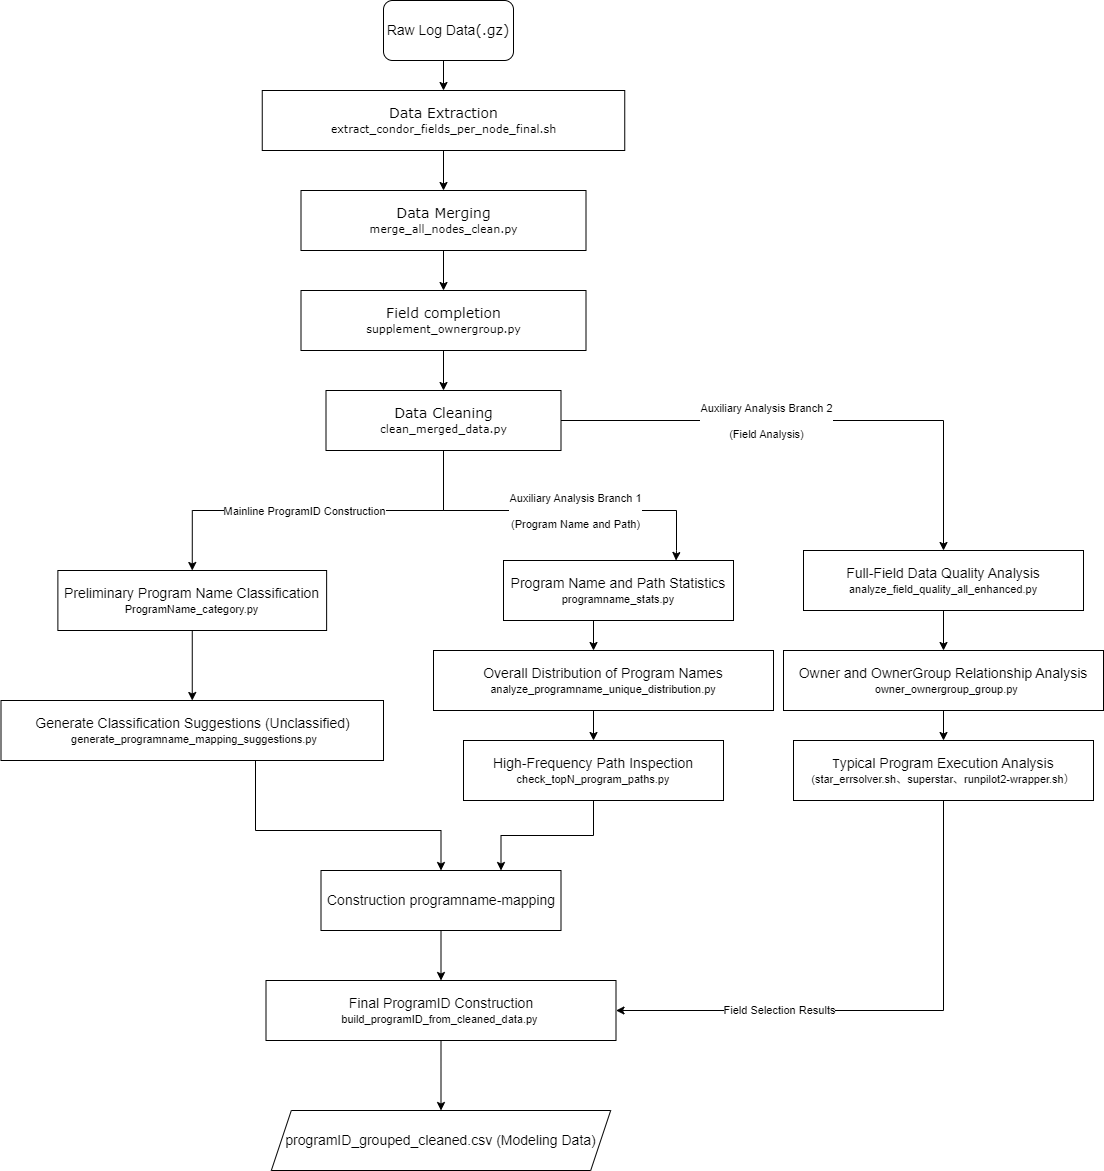

The diagram above was exported from draw.io. Its source (the exported page's mxGraphModel, read from the mxfile embedded in the PNG):
<mxGraphModel dx="1354" dy="823" grid="1" gridSize="10" guides="1" tooltips="1" connect="1" arrows="1" fold="1" page="1" pageScale="1" pageWidth="1100" pageHeight="850" background="none" math="0" shadow="0">
  <root>
    <mxCell id="0" />
    <mxCell id="1" parent="0" />
    <mxCell id="60e70716793133e9-51" value="Yes" style="edgeStyle=orthogonalEdgeStyle;rounded=0;html=1;labelBackgroundColor=none;startSize=5;endArrow=classicThin;endFill=1;endSize=5;jettySize=auto;orthogonalLoop=1;strokeWidth=1;fontFamily=Verdana;fontSize=8" parent="1" edge="1">
      <mxGeometry x="-0.6924" y="-20" relative="1" as="geometry">
        <Array as="points">
          <mxPoint x="260" y="969.9999999999998" />
          <mxPoint x="260" y="770" />
        </Array>
        <mxPoint as="offset" />
        <mxPoint x="290" y="770" as="targetPoint" />
      </mxGeometry>
    </mxCell>
    <mxCell id="rAH-rgGcQRHXasAhEDcL-33" style="edgeStyle=orthogonalEdgeStyle;rounded=0;orthogonalLoop=1;jettySize=auto;html=1;exitX=0.5;exitY=1;exitDx=0;exitDy=0;entryX=0.5;entryY=0;entryDx=0;entryDy=0;" parent="1" source="rAH-rgGcQRHXasAhEDcL-18" target="rAH-rgGcQRHXasAhEDcL-19" edge="1">
      <mxGeometry relative="1" as="geometry" />
    </mxCell>
    <mxCell id="rAH-rgGcQRHXasAhEDcL-18" value="&lt;font style=&quot;font-size: 14px;&quot;&gt;Raw Log Data&lt;span style=&quot;font-family: Verdana;&quot;&gt;&lt;font style=&quot;&quot;&gt;(.gz)&lt;/font&gt;&lt;/span&gt;&lt;/font&gt;" style="rounded=1;whiteSpace=wrap;html=1;" parent="1" vertex="1">
      <mxGeometry x="440" y="50" width="130" height="60" as="geometry" />
    </mxCell>
    <mxCell id="rAH-rgGcQRHXasAhEDcL-34" style="edgeStyle=orthogonalEdgeStyle;rounded=0;orthogonalLoop=1;jettySize=auto;html=1;exitX=0.5;exitY=1;exitDx=0;exitDy=0;entryX=0.5;entryY=0;entryDx=0;entryDy=0;" parent="1" source="rAH-rgGcQRHXasAhEDcL-19" target="rAH-rgGcQRHXasAhEDcL-20" edge="1">
      <mxGeometry relative="1" as="geometry" />
    </mxCell>
    <mxCell id="rAH-rgGcQRHXasAhEDcL-19" value="&lt;font style=&quot;&quot;&gt;&lt;font style=&quot;font-size: 14px;&quot; face=&quot;Verdana&quot;&gt;Data Extraction&lt;/font&gt;&lt;br style=&quot;font-family: Verdana;&quot;&gt;&lt;/font&gt;&lt;div style=&quot;font-family: Verdana;&quot;&gt;&lt;font style=&quot;font-size: 11px;&quot;&gt;extract_condor_fields_per_node_final.sh&lt;/font&gt;&lt;/div&gt;" style="rounded=0;whiteSpace=wrap;html=1;" parent="1" vertex="1">
      <mxGeometry x="318.75" y="140" width="362.5" height="60" as="geometry" />
    </mxCell>
    <mxCell id="rAH-rgGcQRHXasAhEDcL-35" style="edgeStyle=orthogonalEdgeStyle;rounded=0;orthogonalLoop=1;jettySize=auto;html=1;exitX=0.5;exitY=1;exitDx=0;exitDy=0;entryX=0.5;entryY=0;entryDx=0;entryDy=0;" parent="1" source="rAH-rgGcQRHXasAhEDcL-20" target="rAH-rgGcQRHXasAhEDcL-21" edge="1">
      <mxGeometry relative="1" as="geometry" />
    </mxCell>
    <mxCell id="rAH-rgGcQRHXasAhEDcL-20" value="&lt;div style=&quot;font-family: Verdana;&quot;&gt;&lt;font style=&quot;font-size: 14px;&quot;&gt;Data Merging&lt;/font&gt;&lt;/div&gt;&lt;div style=&quot;font-family: Verdana;&quot;&gt;&lt;font style=&quot;font-size: 11px;&quot;&gt;merge_all_nodes_clean.py&lt;/font&gt;&lt;/div&gt;" style="rounded=0;whiteSpace=wrap;html=1;" parent="1" vertex="1">
      <mxGeometry x="357.5" y="240" width="285" height="60" as="geometry" />
    </mxCell>
    <mxCell id="rAH-rgGcQRHXasAhEDcL-36" style="edgeStyle=orthogonalEdgeStyle;rounded=0;orthogonalLoop=1;jettySize=auto;html=1;exitX=0.5;exitY=1;exitDx=0;exitDy=0;entryX=0.5;entryY=0;entryDx=0;entryDy=0;" parent="1" source="rAH-rgGcQRHXasAhEDcL-21" target="rAH-rgGcQRHXasAhEDcL-22" edge="1">
      <mxGeometry relative="1" as="geometry" />
    </mxCell>
    <mxCell id="rAH-rgGcQRHXasAhEDcL-21" value="&lt;div style=&quot;font-family: Verdana;&quot;&gt;&lt;font style=&quot;font-size: 14px;&quot;&gt;Field completion&lt;/font&gt;&lt;/div&gt;&lt;div style=&quot;font-family: Verdana;&quot;&gt;&lt;font style=&quot;font-size: 11px;&quot;&gt;supplement_ownergroup.py&lt;/font&gt;&lt;/div&gt;" style="rounded=0;whiteSpace=wrap;html=1;" parent="1" vertex="1">
      <mxGeometry x="357.5" y="340" width="285" height="60" as="geometry" />
    </mxCell>
    <mxCell id="rAH-rgGcQRHXasAhEDcL-37" style="edgeStyle=orthogonalEdgeStyle;rounded=0;orthogonalLoop=1;jettySize=auto;html=1;exitX=0.5;exitY=1;exitDx=0;exitDy=0;entryX=0.5;entryY=0;entryDx=0;entryDy=0;" parent="1" source="rAH-rgGcQRHXasAhEDcL-22" target="rAH-rgGcQRHXasAhEDcL-24" edge="1">
      <mxGeometry relative="1" as="geometry">
        <Array as="points">
          <mxPoint x="500" y="560" />
          <mxPoint x="249" y="560" />
        </Array>
      </mxGeometry>
    </mxCell>
    <mxCell id="rAH-rgGcQRHXasAhEDcL-46" value="Mainline ProgramID Construction" style="edgeLabel;html=1;align=center;verticalAlign=middle;resizable=0;points=[];" parent="rAH-rgGcQRHXasAhEDcL-37" vertex="1" connectable="0">
      <mxGeometry x="0.076" relative="1" as="geometry">
        <mxPoint as="offset" />
      </mxGeometry>
    </mxCell>
    <mxCell id="rAH-rgGcQRHXasAhEDcL-38" style="edgeStyle=orthogonalEdgeStyle;rounded=0;orthogonalLoop=1;jettySize=auto;html=1;exitX=0.5;exitY=1;exitDx=0;exitDy=0;entryX=0.75;entryY=0;entryDx=0;entryDy=0;" parent="1" source="rAH-rgGcQRHXasAhEDcL-22" target="rAH-rgGcQRHXasAhEDcL-23" edge="1">
      <mxGeometry relative="1" as="geometry">
        <Array as="points">
          <mxPoint x="500" y="560" />
          <mxPoint x="733" y="560" />
          <mxPoint x="733" y="600" />
        </Array>
      </mxGeometry>
    </mxCell>
    <mxCell id="rAH-rgGcQRHXasAhEDcL-47" value="Auxiliary Analysis Branch 1&lt;br data-end=&quot;30&quot; data-start=&quot;27&quot;&gt;&lt;br/&gt;(Program Name and Path)" style="edgeLabel;html=1;align=center;verticalAlign=middle;resizable=0;points=[];" parent="rAH-rgGcQRHXasAhEDcL-38" vertex="1" connectable="0">
      <mxGeometry x="0.1156" relative="1" as="geometry">
        <mxPoint as="offset" />
      </mxGeometry>
    </mxCell>
    <mxCell id="rAH-rgGcQRHXasAhEDcL-56" style="edgeStyle=orthogonalEdgeStyle;rounded=0;orthogonalLoop=1;jettySize=auto;html=1;exitX=1;exitY=0.5;exitDx=0;exitDy=0;entryX=0.5;entryY=0;entryDx=0;entryDy=0;" parent="1" source="rAH-rgGcQRHXasAhEDcL-22" target="rAH-rgGcQRHXasAhEDcL-50" edge="1">
      <mxGeometry relative="1" as="geometry" />
    </mxCell>
    <mxCell id="rAH-rgGcQRHXasAhEDcL-57" value="Auxiliary Analysis Branch 2&lt;br data-end=&quot;30&quot; data-start=&quot;27&quot;&gt;&lt;br/&gt;(Field Analysis)" style="edgeLabel;html=1;align=center;verticalAlign=middle;resizable=0;points=[];" parent="rAH-rgGcQRHXasAhEDcL-56" vertex="1" connectable="0">
      <mxGeometry x="-0.2006" relative="1" as="geometry">
        <mxPoint as="offset" />
      </mxGeometry>
    </mxCell>
    <mxCell id="rAH-rgGcQRHXasAhEDcL-22" value="&lt;div style=&quot;font-family: Verdana;&quot;&gt;&lt;font style=&quot;font-size: 14px;&quot;&gt;Data Cleaning&lt;/font&gt;&lt;/div&gt;&lt;div style=&quot;font-family: Verdana;&quot;&gt;&lt;font style=&quot;font-size: 11px;&quot;&gt;clean_merged_data.py&lt;/font&gt;&lt;/div&gt;" style="rounded=0;whiteSpace=wrap;html=1;" parent="1" vertex="1">
      <mxGeometry x="382.5" y="440" width="235" height="60" as="geometry" />
    </mxCell>
    <mxCell id="rAH-rgGcQRHXasAhEDcL-40" style="edgeStyle=orthogonalEdgeStyle;rounded=0;orthogonalLoop=1;jettySize=auto;html=1;exitX=0.5;exitY=1;exitDx=0;exitDy=0;entryX=0.5;entryY=0;entryDx=0;entryDy=0;" parent="1" source="rAH-rgGcQRHXasAhEDcL-23" edge="1">
      <mxGeometry relative="1" as="geometry">
        <mxPoint x="650" y="700" as="targetPoint" />
      </mxGeometry>
    </mxCell>
    <mxCell id="rAH-rgGcQRHXasAhEDcL-23" value="&lt;font style=&quot;font-size: 14px;&quot;&gt;Program Name and Path Statistics&lt;/font&gt;&lt;div&gt;&lt;font style=&quot;font-size: 11px;&quot;&gt;programname_stats.py&lt;/font&gt;&lt;br&gt;&lt;/div&gt;" style="rounded=0;whiteSpace=wrap;html=1;" parent="1" vertex="1">
      <mxGeometry x="560" y="610" width="230" height="60" as="geometry" />
    </mxCell>
    <mxCell id="rAH-rgGcQRHXasAhEDcL-39" style="edgeStyle=orthogonalEdgeStyle;rounded=0;orthogonalLoop=1;jettySize=auto;html=1;exitX=0.5;exitY=1;exitDx=0;exitDy=0;entryX=0.5;entryY=0;entryDx=0;entryDy=0;" parent="1" source="rAH-rgGcQRHXasAhEDcL-24" target="rAH-rgGcQRHXasAhEDcL-27" edge="1">
      <mxGeometry relative="1" as="geometry" />
    </mxCell>
    <mxCell id="rAH-rgGcQRHXasAhEDcL-24" value="&lt;font style=&quot;font-size: 14px;&quot;&gt;Preliminary Program Name Classification&lt;/font&gt;&lt;div&gt;&lt;font style=&quot;font-size: 11px;&quot;&gt;ProgramName_category.py&lt;/font&gt;&lt;br&gt;&lt;/div&gt;" style="rounded=0;whiteSpace=wrap;html=1;" parent="1" vertex="1">
      <mxGeometry x="114.38" y="620" width="268.75" height="60" as="geometry" />
    </mxCell>
    <mxCell id="rAH-rgGcQRHXasAhEDcL-41" style="edgeStyle=orthogonalEdgeStyle;rounded=0;orthogonalLoop=1;jettySize=auto;html=1;exitX=0.5;exitY=1;exitDx=0;exitDy=0;entryX=0.5;entryY=0;entryDx=0;entryDy=0;" parent="1" target="rAH-rgGcQRHXasAhEDcL-26" edge="1">
      <mxGeometry relative="1" as="geometry">
        <mxPoint x="650" y="760" as="sourcePoint" />
      </mxGeometry>
    </mxCell>
    <mxCell id="rAH-rgGcQRHXasAhEDcL-25" value="&lt;div&gt;&lt;font style=&quot;&quot;&gt;&lt;font style=&quot;font-size: 14px;&quot;&gt;Overall Distribution of Program Names&lt;/font&gt;&lt;br&gt;&lt;/font&gt;&lt;/div&gt;&lt;div&gt;&lt;font style=&quot;font-size: 11px;&quot;&gt;analyze_programname_unique_distribution.py&lt;/font&gt;&lt;br&gt;&lt;/div&gt;" style="rounded=0;whiteSpace=wrap;html=1;" parent="1" vertex="1">
      <mxGeometry x="490" y="700" width="340" height="60" as="geometry" />
    </mxCell>
    <mxCell id="rAH-rgGcQRHXasAhEDcL-61" style="edgeStyle=orthogonalEdgeStyle;rounded=0;orthogonalLoop=1;jettySize=auto;html=1;exitX=0.5;exitY=1;exitDx=0;exitDy=0;entryX=0.75;entryY=0;entryDx=0;entryDy=0;" parent="1" source="rAH-rgGcQRHXasAhEDcL-26" target="rAH-rgGcQRHXasAhEDcL-29" edge="1">
      <mxGeometry relative="1" as="geometry" />
    </mxCell>
    <mxCell id="rAH-rgGcQRHXasAhEDcL-26" value="&lt;div&gt;&lt;font style=&quot;&quot;&gt;&lt;font style=&quot;font-size: 14px;&quot;&gt;High-Frequency Path Inspection&lt;/font&gt;&lt;br&gt;&lt;/font&gt;&lt;/div&gt;&lt;div&gt;&lt;font style=&quot;font-size: 11px;&quot;&gt;check_topN_program_paths.py&lt;/font&gt;&lt;br&gt;&lt;/div&gt;" style="rounded=0;whiteSpace=wrap;html=1;" parent="1" vertex="1">
      <mxGeometry x="520" y="790" width="260" height="60" as="geometry" />
    </mxCell>
    <mxCell id="rAH-rgGcQRHXasAhEDcL-42" style="edgeStyle=orthogonalEdgeStyle;rounded=0;orthogonalLoop=1;jettySize=auto;html=1;exitX=0.5;exitY=1;exitDx=0;exitDy=0;entryX=0.5;entryY=0;entryDx=0;entryDy=0;" parent="1" source="rAH-rgGcQRHXasAhEDcL-27" target="rAH-rgGcQRHXasAhEDcL-29" edge="1">
      <mxGeometry relative="1" as="geometry">
        <Array as="points">
          <mxPoint x="312" y="810" />
          <mxPoint x="312" y="880" />
          <mxPoint x="498" y="880" />
        </Array>
      </mxGeometry>
    </mxCell>
    <mxCell id="rAH-rgGcQRHXasAhEDcL-27" value="&lt;div&gt;&lt;font style=&quot;font-size: 14px;&quot;&gt;Generate Classification Suggestions (Unclassified)&lt;/font&gt;&lt;/div&gt;&lt;div&gt;&lt;font style=&quot;font-size: 11px;&quot;&gt;&amp;nbsp;generate_programname_mapping_suggestions.py&lt;/font&gt;&lt;/div&gt;" style="rounded=0;whiteSpace=wrap;html=1;" parent="1" vertex="1">
      <mxGeometry x="57.49999999999999" y="750" width="382.5" height="60" as="geometry" />
    </mxCell>
    <mxCell id="rAH-rgGcQRHXasAhEDcL-49" style="edgeStyle=orthogonalEdgeStyle;rounded=0;orthogonalLoop=1;jettySize=auto;html=1;exitX=0.5;exitY=1;exitDx=0;exitDy=0;entryX=0.5;entryY=0;entryDx=0;entryDy=0;" parent="1" source="rAH-rgGcQRHXasAhEDcL-28" target="rAH-rgGcQRHXasAhEDcL-48" edge="1">
      <mxGeometry relative="1" as="geometry" />
    </mxCell>
    <mxCell id="rAH-rgGcQRHXasAhEDcL-28" value="&lt;div&gt;&lt;font style=&quot;font-size: 14px;&quot;&gt;Final ProgramID Construction&lt;/font&gt;&lt;/div&gt;&lt;div&gt;&lt;span style=&quot;background-color: transparent; color: light-dark(rgb(0, 0, 0), rgb(255, 255, 255));&quot;&gt;&lt;font style=&quot;font-size: 11px;&quot;&gt;build_programID_from_cleaned_data.py&amp;nbsp;&lt;/font&gt;&lt;/span&gt;&lt;/div&gt;" style="rounded=0;whiteSpace=wrap;html=1;" parent="1" vertex="1">
      <mxGeometry x="322.5" y="1030" width="350" height="60" as="geometry" />
    </mxCell>
    <mxCell id="rAH-rgGcQRHXasAhEDcL-45" style="edgeStyle=orthogonalEdgeStyle;rounded=0;orthogonalLoop=1;jettySize=auto;html=1;exitX=0.5;exitY=1;exitDx=0;exitDy=0;entryX=0.5;entryY=0;entryDx=0;entryDy=0;" parent="1" source="rAH-rgGcQRHXasAhEDcL-29" target="rAH-rgGcQRHXasAhEDcL-28" edge="1">
      <mxGeometry relative="1" as="geometry" />
    </mxCell>
    <mxCell id="rAH-rgGcQRHXasAhEDcL-29" value="&lt;font style=&quot;font-size: 14px;&quot;&gt;Construction programname-mapping&lt;/font&gt;" style="rounded=0;whiteSpace=wrap;html=1;" parent="1" vertex="1">
      <mxGeometry x="377.5" y="920" width="240" height="60" as="geometry" />
    </mxCell>
    <mxCell id="rAH-rgGcQRHXasAhEDcL-48" value="&lt;font style=&quot;font-size: 14px;&quot;&gt;programID_grouped_cleaned.csv (Modeling Data)&lt;/font&gt;" style="shape=parallelogram;perimeter=parallelogramPerimeter;whiteSpace=wrap;html=1;fixedSize=1;" parent="1" vertex="1">
      <mxGeometry x="327.81" y="1160" width="339.38" height="60" as="geometry" />
    </mxCell>
    <mxCell id="rAH-rgGcQRHXasAhEDcL-62" style="edgeStyle=orthogonalEdgeStyle;rounded=0;orthogonalLoop=1;jettySize=auto;html=1;exitX=0.5;exitY=1;exitDx=0;exitDy=0;entryX=0.5;entryY=0;entryDx=0;entryDy=0;" parent="1" source="rAH-rgGcQRHXasAhEDcL-50" target="rAH-rgGcQRHXasAhEDcL-51" edge="1">
      <mxGeometry relative="1" as="geometry" />
    </mxCell>
    <mxCell id="rAH-rgGcQRHXasAhEDcL-50" value="&lt;table&gt;&lt;tbody&gt;&lt;tr&gt;&lt;td data-col-size=&quot;md&quot; data-end=&quot;504&quot; data-start=&quot;461&quot;&gt;&lt;code data-end=&quot;503&quot; data-start=&quot;463&quot;&gt;&lt;font style=&quot;font-size: 14px;&quot; face=&quot;Helvetica&quot;&gt;Full-Field Data Quality Analysis&lt;/font&gt;&lt;font face=&quot;Helvetica&quot; style=&quot;font-size: 11px;&quot;&gt;&lt;br&gt;analyze_field_quality_all_enhanced.py&lt;/font&gt;&lt;/code&gt;&lt;/td&gt;&lt;/tr&gt;&lt;/tbody&gt;&lt;/table&gt;" style="rounded=0;whiteSpace=wrap;html=1;" parent="1" vertex="1">
      <mxGeometry x="860" y="600" width="280" height="60" as="geometry" />
    </mxCell>
    <mxCell id="rAH-rgGcQRHXasAhEDcL-63" style="edgeStyle=orthogonalEdgeStyle;rounded=0;orthogonalLoop=1;jettySize=auto;html=1;exitX=0.5;exitY=1;exitDx=0;exitDy=0;entryX=0.5;entryY=0;entryDx=0;entryDy=0;" parent="1" source="rAH-rgGcQRHXasAhEDcL-51" target="rAH-rgGcQRHXasAhEDcL-52" edge="1">
      <mxGeometry relative="1" as="geometry" />
    </mxCell>
    <mxCell id="rAH-rgGcQRHXasAhEDcL-51" value="&lt;br&gt;&lt;table&gt;&lt;tbody&gt;&lt;tr&gt;&lt;td data-col-size=&quot;sm&quot; data-end=&quot;581&quot; data-start=&quot;557&quot;&gt;&lt;font style=&quot;font-size: 14px;&quot;&gt;Owner and OwnerGroup Relationship Analysis&lt;/font&gt;&lt;br&gt;&lt;div style=&quot;&quot;&gt;&amp;nbsp;&amp;nbsp;&lt;font style=&quot;font-size: 11px;&quot;&gt;owner_ownergroup_group.py&lt;/font&gt;&lt;/div&gt;&lt;div&gt;&lt;span style=&quot;text-align: center;&quot;&gt;&lt;br&gt;&lt;/span&gt;&lt;/div&gt;&lt;/td&gt;&lt;/tr&gt;&lt;/tbody&gt;&lt;/table&gt;" style="rounded=0;whiteSpace=wrap;html=1;" parent="1" vertex="1">
      <mxGeometry x="840" y="700" width="320" height="60" as="geometry" />
    </mxCell>
    <mxCell id="rAH-rgGcQRHXasAhEDcL-59" style="edgeStyle=orthogonalEdgeStyle;rounded=0;orthogonalLoop=1;jettySize=auto;html=1;exitX=0.5;exitY=1;exitDx=0;exitDy=0;entryX=1;entryY=0.5;entryDx=0;entryDy=0;" parent="1" source="rAH-rgGcQRHXasAhEDcL-52" target="rAH-rgGcQRHXasAhEDcL-28" edge="1">
      <mxGeometry relative="1" as="geometry" />
    </mxCell>
    <mxCell id="q8STTO055mqxtMJD5oxF-1" value="Field Selection Results" style="edgeLabel;html=1;align=center;verticalAlign=middle;resizable=0;points=[];" parent="rAH-rgGcQRHXasAhEDcL-59" vertex="1" connectable="0">
      <mxGeometry x="0.3937" y="-1" relative="1" as="geometry">
        <mxPoint as="offset" />
      </mxGeometry>
    </mxCell>
    <mxCell id="rAH-rgGcQRHXasAhEDcL-52" value="&lt;font style=&quot;&quot;&gt;T&lt;/font&gt;&lt;font style=&quot;font-size: 14px;&quot;&gt;ypical Program Execution Analysis&lt;/font&gt;&lt;div&gt;&lt;font style=&quot;font-size: 11px;&quot;&gt;(star_errsolver.sh、superstar、runpilot2-wrapper.sh）&lt;/font&gt;&lt;/div&gt;" style="rounded=0;whiteSpace=wrap;html=1;" parent="1" vertex="1">
      <mxGeometry x="850" y="790" width="300" height="60" as="geometry" />
    </mxCell>
  </root>
</mxGraphModel>